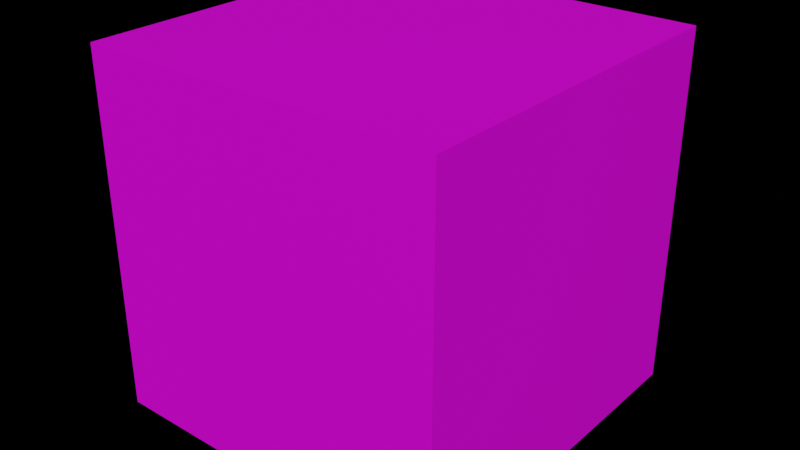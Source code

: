 # Source: cube.blend  (saved by Blender 4.3.34; exported with 4.5.12 LTS)
import bpy
from mathutils import Matrix  # noqa: F401  (used for matrix-valued properties, if any)

bpy.ops.wm.read_factory_settings(use_empty=True)
scene = bpy.context.scene
scene.name = 'Scene'

# ---- images (referenced by path relative to the original .blend; pixels are not part of the script)
import os
ASSET_DIR = os.environ.get("B2B_ASSET_DIR", "")  # directory of the original .blend (textures are referenced by path, not embedded)
HERE = os.path.dirname(os.path.abspath(__file__))  # packed textures are extracted next to this script under _unpacked/

def load_image(name, relpath, width, height, colorspace="sRGB"):
    """Load a texture the original file referenced (path relative to the .blend, or extracted next to this script)."""
    p = next((c for c in (os.path.join(HERE, relpath), os.path.join(ASSET_DIR, relpath)) if relpath and os.path.exists(c)), "")
    if p:
        img = bpy.data.images.load(p, check_existing=True)
        img.name = name
    else:  # same state as the original file: an image datablock whose file is absent (Cycles renders it pink)
        img = bpy.data.images.new(name, width, height)
        img.source = "FILE"
        img.filepath = "//" + (relpath or name)
    img.colorspace_settings.name = colorspace
    return img
img_sand_png = load_image('sand.png', 'sand.png', 1024, 1024, 'sRGB')
img_tile_png = load_image('tile.png', 'tile.png', 1024, 1024, 'sRGB')

# ---- materials (node trees are filled in below, after node groups)
mat_sand = bpy.data.materials.new('Sand')
mat_tile = bpy.data.materials.new('Tile')

# ---- material node trees
mat_sand.use_nodes = True; mat_sand.node_tree.nodes.clear()
_N = mat_sand.node_tree.nodes; _L = mat_sand.node_tree.links
n0 = _N.new('ShaderNodeBsdfPrincipled'); n0.name = 'Principled BSDF'; n0.location = (10, 300)
n1 = _N.new('ShaderNodeOutputMaterial'); n1.name = 'Material Output'; n1.location = (300, 300)
n2 = _N.new('ShaderNodeTexImage'); n2.name = 'Image Texture'; n2.location = (-280, 280)
n2.image = img_sand_png
_L.new(n0.outputs[0], n1.inputs[0])
_L.new(n2.outputs[0], n0.inputs[0])
n1.is_active_output = True
mat_tile.use_nodes = True; mat_tile.node_tree.nodes.clear()
_N = mat_tile.node_tree.nodes; _L = mat_tile.node_tree.links
n0 = _N.new('ShaderNodeOutputMaterial'); n0.name = 'Material Output'; n0.location = (300, 300)
n1 = _N.new('ShaderNodeBsdfPrincipled'); n1.name = 'Principled BSDF'; n1.location = (10, 300)
n2 = _N.new('ShaderNodeTexImage'); n2.name = 'Image Texture'; n2.location = (-280, 280)
n2.image = img_tile_png
_L.new(n1.outputs[0], n0.inputs[0])
_L.new(n2.outputs[0], n1.inputs[0])
n0.is_active_output = True

# ---- world
world_world = bpy.data.worlds.new('World'); scene.world = world_world
world_world.use_nodes = True; world_world.node_tree.nodes.clear()
_N = world_world.node_tree.nodes; _L = world_world.node_tree.links
n0 = _N.new('ShaderNodeOutputWorld'); n0.name = 'World Output'; n0.location = (300, 300)
n1 = _N.new('ShaderNodeBackground'); n1.name = 'Background'; n1.location = (10, 300)
n1.inputs[0].default_value = (0.0, 0.0, 0.0, 1.0)
_L.new(n1.outputs[0], n0.inputs[0])
n0.is_active_output = True
world_world.color = (0.05088, 0.05088, 0.05088)
world_world.use_sun_shadow = False
world_world.sun_shadow_jitter_overblur = 0.0

# ---- meshes
me_cube = bpy.data.meshes.new('Cube')
me_cube.from_pydata([(1.0, 1.0, 1.0), (1.0, 1.0, -1.0), (1.0, -1.0, 1.0), (1.0, -1.0, -1.0), (-1.0, 1.0, 1.0), (-1.0, 1.0, -1.0), (-1.0, -1.0, 1.0), (-1.0, -1.0, -1.0)], [], [(0, 4, 6, 2), (3, 2, 6, 7), (7, 6, 4, 5), (5, 1, 3, 7), (1, 0, 2, 3), (5, 4, 0, 1)])
me_cube.polygons.foreach_set('material_index', [1, 1, 1, 1, 1, 1])
_uv = me_cube.uv_layers.new(name='UVMap')
_uv.uv.foreach_set('vector', [1.0, 1.0, 0.0, 1.0, 0.0, 0.0, 1.0, 0.0, 1.0, 0.0, 1.0, 1.0, 0.0, 1.0, 0.0, 0.0, 0.0, 0.0, 0.0, 1.0, 1.0, 1.0, 1.0, 0.0, 0.0, 1.0, 1.0, 1.0, 1.0, 0.0, 0.0, 0.0, 1.0, 0.0, 1.0, 1.0, 0.0, 1.0, 0.0, 0.0, 0.0, 0.0, 0.0, 1.0, 1.0, 1.0, 1.0, 0.0])
me_cube.materials.append(mat_sand)
me_cube.materials.append(mat_tile)
me_cube.use_mirror_vertex_groups = False
me_cube.update()

# ---- objects
ob_cube = bpy.data.objects.new('Cube', me_cube)

# ---- transforms, parenting, visibility, modifiers, constraints
ob_cube.location = (0.5, -0.5, 0.5)
ob_cube.scale = (0.5, 0.5, 0.5)
ob_cube.lock_rotations_4d = False
ob_cube.empty_display_type = 'ARROWS'
ob_cube.lineart.crease_threshold = 0.0

# ---- collection membership
scene.collection.objects.link(ob_cube)

# ---- scene / render settings (as saved in the file)
scene.frame_start = 1; scene.frame_end = 250; scene.frame_set(1)
scene.render.engine = 'BLENDER_EEVEE_NEXT'
scene.cycles.sampling_pattern = 'TABULATED_SOBOL'
scene.cycles.use_light_tree = False
scene.view_settings.view_transform = 'Filmic'
bpy.context.view_layer.update()

# ---- added for rendering (the .blend has no active camera and no usable light): camera, sun
cam_auto = bpy.data.cameras.new('AutoCamera')
cam_auto.lens = 50.0
cam_auto.sensor_width = 36.0
cam_auto.clip_end = 1000.0
ob_auto_camera = bpy.data.objects.new('AutoCamera', cam_auto)
scene.collection.objects.link(ob_auto_camera)
ob_auto_camera.location = (2.10254, -2.42304, 1.78203)
ob_auto_camera.rotation_euler = (1.09748, -7.21219e-08, 0.694738)
scene.camera = ob_auto_camera
light_auto_sun = bpy.data.lights.new('AutoSun', 'SUN')
light_auto_sun.energy = 3.0
light_auto_sun.angle = 0.0523599
ob_auto_sun = bpy.data.objects.new('AutoSun', light_auto_sun)
scene.collection.objects.link(ob_auto_sun)
ob_auto_sun.rotation_euler = (0.872665, 0.174533, 0.523599)
bpy.context.view_layer.update()
